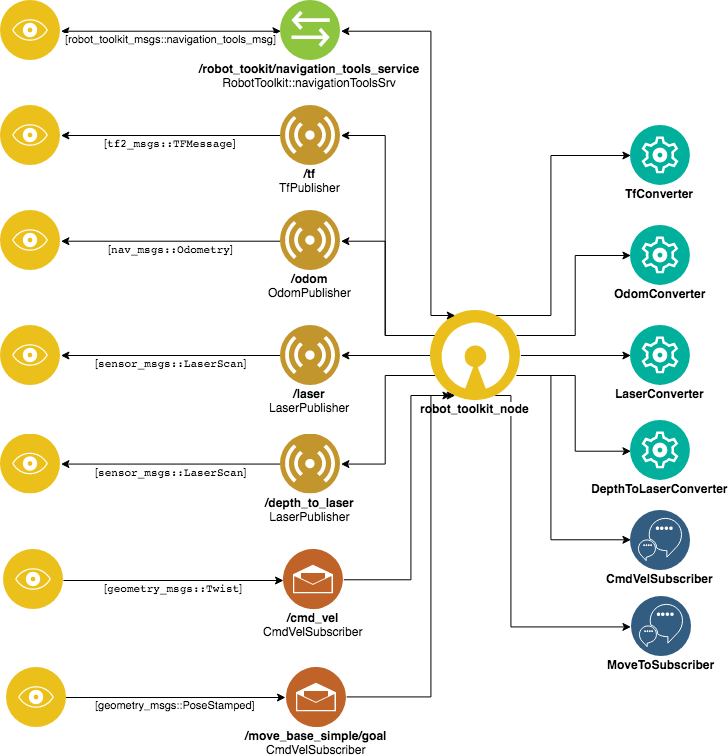

The diagram above was exported from draw.io. Its source (the exported page's mxGraphModel, read from the mxfile embedded in the PNG):
<mxGraphModel dx="1311" dy="720" grid="1" gridSize="10" guides="1" tooltips="1" connect="1" arrows="1" fold="1" page="1" pageScale="1" pageWidth="850" pageHeight="1100" math="0" shadow="0">
  <root>
    <mxCell id="0" />
    <mxCell id="1" parent="0" />
    <mxCell id="EhSfXj_VVjLFKxDYxmZn-28" style="edgeStyle=orthogonalEdgeStyle;rounded=0;orthogonalLoop=1;jettySize=auto;html=1;exitX=0;exitY=0.25;exitDx=0;exitDy=0;entryX=1;entryY=0.5;entryDx=0;entryDy=0;" edge="1" parent="1" source="Xuhcu1reCGZLSPkCSpRx-1" target="Xuhcu1reCGZLSPkCSpRx-44">
      <mxGeometry relative="1" as="geometry" />
    </mxCell>
    <mxCell id="EhSfXj_VVjLFKxDYxmZn-29" style="edgeStyle=orthogonalEdgeStyle;rounded=0;orthogonalLoop=1;jettySize=auto;html=1;exitX=0;exitY=0.5;exitDx=0;exitDy=0;entryX=1;entryY=0.5;entryDx=0;entryDy=0;" edge="1" parent="1" source="Xuhcu1reCGZLSPkCSpRx-1" target="Xuhcu1reCGZLSPkCSpRx-48">
      <mxGeometry relative="1" as="geometry" />
    </mxCell>
    <mxCell id="EhSfXj_VVjLFKxDYxmZn-31" style="edgeStyle=orthogonalEdgeStyle;rounded=0;orthogonalLoop=1;jettySize=auto;html=1;exitX=0;exitY=0.25;exitDx=0;exitDy=0;entryX=1;entryY=0.5;entryDx=0;entryDy=0;" edge="1" parent="1" source="Xuhcu1reCGZLSPkCSpRx-1" target="Xuhcu1reCGZLSPkCSpRx-3">
      <mxGeometry relative="1" as="geometry" />
    </mxCell>
    <mxCell id="EhSfXj_VVjLFKxDYxmZn-32" style="edgeStyle=orthogonalEdgeStyle;rounded=0;orthogonalLoop=1;jettySize=auto;html=1;exitX=0;exitY=0.75;exitDx=0;exitDy=0;entryX=1;entryY=0.5;entryDx=0;entryDy=0;" edge="1" parent="1" source="Xuhcu1reCGZLSPkCSpRx-1" target="EhSfXj_VVjLFKxDYxmZn-5">
      <mxGeometry relative="1" as="geometry" />
    </mxCell>
    <mxCell id="EhSfXj_VVjLFKxDYxmZn-42" style="edgeStyle=orthogonalEdgeStyle;rounded=0;orthogonalLoop=1;jettySize=auto;html=1;exitX=1;exitY=0.5;exitDx=0;exitDy=0;entryX=0;entryY=0.5;entryDx=0;entryDy=0;" edge="1" parent="1" source="Xuhcu1reCGZLSPkCSpRx-1" target="Xuhcu1reCGZLSPkCSpRx-23">
      <mxGeometry relative="1" as="geometry" />
    </mxCell>
    <mxCell id="EhSfXj_VVjLFKxDYxmZn-43" style="edgeStyle=orthogonalEdgeStyle;rounded=0;orthogonalLoop=1;jettySize=auto;html=1;exitX=1;exitY=0.25;exitDx=0;exitDy=0;entryX=0;entryY=0.5;entryDx=0;entryDy=0;" edge="1" parent="1" source="Xuhcu1reCGZLSPkCSpRx-1" target="Xuhcu1reCGZLSPkCSpRx-22">
      <mxGeometry relative="1" as="geometry" />
    </mxCell>
    <mxCell id="EhSfXj_VVjLFKxDYxmZn-44" style="edgeStyle=orthogonalEdgeStyle;rounded=0;orthogonalLoop=1;jettySize=auto;html=1;exitX=1;exitY=0.75;exitDx=0;exitDy=0;entryX=0;entryY=0.5;entryDx=0;entryDy=0;" edge="1" parent="1" source="Xuhcu1reCGZLSPkCSpRx-1" target="EhSfXj_VVjLFKxDYxmZn-18">
      <mxGeometry relative="1" as="geometry" />
    </mxCell>
    <mxCell id="EhSfXj_VVjLFKxDYxmZn-45" style="edgeStyle=orthogonalEdgeStyle;rounded=0;orthogonalLoop=1;jettySize=auto;html=1;exitX=0.75;exitY=0;exitDx=0;exitDy=0;entryX=0;entryY=0.5;entryDx=0;entryDy=0;" edge="1" parent="1" source="Xuhcu1reCGZLSPkCSpRx-1" target="Xuhcu1reCGZLSPkCSpRx-8">
      <mxGeometry relative="1" as="geometry">
        <Array as="points">
          <mxPoint x="610" y="380" />
          <mxPoint x="610" y="220" />
        </Array>
      </mxGeometry>
    </mxCell>
    <mxCell id="EhSfXj_VVjLFKxDYxmZn-46" style="edgeStyle=orthogonalEdgeStyle;rounded=0;orthogonalLoop=1;jettySize=auto;html=1;exitX=1;exitY=0.75;exitDx=0;exitDy=0;entryX=0;entryY=0.5;entryDx=0;entryDy=0;" edge="1" parent="1" source="Xuhcu1reCGZLSPkCSpRx-1" target="Xuhcu1reCGZLSPkCSpRx-28">
      <mxGeometry relative="1" as="geometry">
        <Array as="points">
          <mxPoint x="610" y="440" />
          <mxPoint x="610" y="605" />
        </Array>
      </mxGeometry>
    </mxCell>
    <mxCell id="EhSfXj_VVjLFKxDYxmZn-48" style="edgeStyle=orthogonalEdgeStyle;rounded=0;orthogonalLoop=1;jettySize=auto;html=1;exitX=0.75;exitY=1;exitDx=0;exitDy=0;entryX=0;entryY=0.5;entryDx=0;entryDy=0;startArrow=none;startFill=0;" edge="1" parent="1" source="Xuhcu1reCGZLSPkCSpRx-1" target="EhSfXj_VVjLFKxDYxmZn-15">
      <mxGeometry relative="1" as="geometry">
        <Array as="points">
          <mxPoint x="570" y="460" />
          <mxPoint x="570" y="691" />
        </Array>
      </mxGeometry>
    </mxCell>
    <mxCell id="Xuhcu1reCGZLSPkCSpRx-1" value="robot_toolkit_node" style="aspect=fixed;perimeter=ellipsePerimeter;html=1;align=center;shadow=0;dashed=0;fontColor=#000000;labelBackgroundColor=#ffffff;fontSize=12;spacingTop=-5;image;image=img/lib/ibm/applications/open_source_tools.svg;fontStyle=1" parent="1" vertex="1">
      <mxGeometry x="490" y="375" width="90" height="90" as="geometry" />
    </mxCell>
    <mxCell id="Xuhcu1reCGZLSPkCSpRx-42" value="[&lt;code&gt;&lt;span&gt;tf2_msgs&lt;/span&gt;&lt;span&gt;::&lt;/span&gt;&lt;span&gt;TFMessage&lt;/span&gt;&lt;/code&gt;]" style="edgeStyle=orthogonalEdgeStyle;rounded=1;orthogonalLoop=1;jettySize=auto;html=1;exitX=0;exitY=0.5;exitDx=0;exitDy=0;entryX=1;entryY=0.5;entryDx=0;entryDy=0;startArrow=none;startFill=0;endArrow=classic;endFill=1;fontColor=#000000;verticalAlign=top;horizontal=1;spacingTop=-5;" parent="1" source="Xuhcu1reCGZLSPkCSpRx-3" target="Xuhcu1reCGZLSPkCSpRx-41" edge="1">
      <mxGeometry relative="1" as="geometry" />
    </mxCell>
    <mxCell id="Xuhcu1reCGZLSPkCSpRx-3" value="/tf&lt;br&gt;&lt;span style=&quot;font-weight: normal&quot;&gt;TfPublisher&lt;/span&gt;&lt;br&gt;" style="aspect=fixed;perimeter=ellipsePerimeter;html=1;align=center;shadow=0;dashed=0;fontColor=#000000;labelBackgroundColor=#ffffff;fontSize=12;spacingTop=-5;image;image=img/lib/ibm/users/sensor.svg;fontStyle=1;verticalAlign=top;horizontal=1;" parent="1" vertex="1">
      <mxGeometry x="340" y="170" width="60" height="60" as="geometry" />
    </mxCell>
    <mxCell id="Xuhcu1reCGZLSPkCSpRx-34" style="edgeStyle=orthogonalEdgeStyle;rounded=1;orthogonalLoop=1;jettySize=auto;html=1;exitX=0;exitY=0.5;exitDx=0;exitDy=0;entryX=1;entryY=0.5;entryDx=0;entryDy=0;fontColor=#000000;strokeColor=none;startArrow=classic;startFill=1;verticalAlign=top;horizontal=1;spacingTop=-5;" parent="1" source="Xuhcu1reCGZLSPkCSpRx-4" target="Xuhcu1reCGZLSPkCSpRx-33" edge="1">
      <mxGeometry relative="1" as="geometry" />
    </mxCell>
    <mxCell id="EhSfXj_VVjLFKxDYxmZn-23" style="edgeStyle=orthogonalEdgeStyle;rounded=0;orthogonalLoop=1;jettySize=auto;html=1;exitX=1;exitY=0.5;exitDx=0;exitDy=0;entryX=0.25;entryY=0;entryDx=0;entryDy=0;startArrow=classic;startFill=1;" edge="1" parent="1" source="Xuhcu1reCGZLSPkCSpRx-4" target="Xuhcu1reCGZLSPkCSpRx-1">
      <mxGeometry relative="1" as="geometry">
        <Array as="points">
          <mxPoint x="490" y="95" />
          <mxPoint x="490" y="380" />
        </Array>
      </mxGeometry>
    </mxCell>
    <mxCell id="Xuhcu1reCGZLSPkCSpRx-4" value="/robot_tookit/navigation_tools_service&lt;br&gt;&lt;span style=&quot;font-weight: normal&quot;&gt;RobotToolkit::navigationToolsSrv&lt;/span&gt;&lt;br&gt;" style="aspect=fixed;perimeter=ellipsePerimeter;html=1;align=center;shadow=0;dashed=0;fontColor=#000000;labelBackgroundColor=#ffffff;fontSize=12;spacingTop=-5;image;image=img/lib/ibm/vpc/Bridge.svg;fontStyle=1;verticalAlign=top;horizontal=1;" parent="1" vertex="1">
      <mxGeometry x="340" y="65" width="60" height="60" as="geometry" />
    </mxCell>
    <mxCell id="Xuhcu1reCGZLSPkCSpRx-8" value="TfConverter&lt;br&gt;" style="aspect=fixed;perimeter=ellipsePerimeter;html=1;align=center;shadow=0;dashed=0;fontColor=#000000;labelBackgroundColor=#ffffff;fontSize=12;spacingTop=-5;image;image=img/lib/ibm/management/management.svg;fontStyle=1" parent="1" vertex="1">
      <mxGeometry x="690" y="190" width="60" height="60" as="geometry" />
    </mxCell>
    <mxCell id="EhSfXj_VVjLFKxDYxmZn-33" style="edgeStyle=orthogonalEdgeStyle;rounded=0;orthogonalLoop=1;jettySize=auto;html=1;exitX=1;exitY=0.5;exitDx=0;exitDy=0;entryX=0.25;entryY=1;entryDx=0;entryDy=0;" edge="1" parent="1" source="Xuhcu1reCGZLSPkCSpRx-9" target="Xuhcu1reCGZLSPkCSpRx-1">
      <mxGeometry relative="1" as="geometry">
        <Array as="points">
          <mxPoint x="470" y="644" />
          <mxPoint x="470" y="460" />
        </Array>
      </mxGeometry>
    </mxCell>
    <mxCell id="Xuhcu1reCGZLSPkCSpRx-9" value="/cmd_vel&lt;br&gt;&lt;span style=&quot;font-weight: normal&quot;&gt;CmdVelSubscriber&lt;/span&gt;&lt;br&gt;" style="aspect=fixed;perimeter=ellipsePerimeter;html=1;align=center;shadow=0;dashed=0;fontColor=#000000;labelBackgroundColor=#ffffff;fontSize=12;spacingTop=-5;image;image=img/lib/ibm/social/messaging.svg;fontStyle=1;verticalAlign=top;horizontal=1;" parent="1" vertex="1">
      <mxGeometry x="343" y="614" width="60" height="60" as="geometry" />
    </mxCell>
    <mxCell id="Xuhcu1reCGZLSPkCSpRx-22" value="OdomConverter" style="aspect=fixed;perimeter=ellipsePerimeter;html=1;align=center;shadow=0;dashed=0;fontColor=#000000;labelBackgroundColor=#ffffff;fontSize=12;spacingTop=-5;image;image=img/lib/ibm/management/management.svg;fontStyle=1" parent="1" vertex="1">
      <mxGeometry x="690" y="290" width="60" height="60" as="geometry" />
    </mxCell>
    <mxCell id="Xuhcu1reCGZLSPkCSpRx-23" value="LaserConverter" style="aspect=fixed;perimeter=ellipsePerimeter;html=1;align=center;shadow=0;dashed=0;fontColor=#000000;labelBackgroundColor=#ffffff;fontSize=12;spacingTop=-5;image;image=img/lib/ibm/management/management.svg;fontStyle=1" parent="1" vertex="1">
      <mxGeometry x="690" y="390" width="60" height="60" as="geometry" />
    </mxCell>
    <mxCell id="Xuhcu1reCGZLSPkCSpRx-28" value="CmdVelSubscriber&lt;br&gt;" style="aspect=fixed;perimeter=ellipsePerimeter;html=1;align=center;shadow=0;dashed=0;fontColor=#000000;labelBackgroundColor=#ffffff;fontSize=12;spacingTop=-5;image;image=img/lib/ibm/data/conversation_trained_deployed.svg;fontStyle=1" parent="1" vertex="1">
      <mxGeometry x="690" y="575" width="60" height="60" as="geometry" />
    </mxCell>
    <mxCell id="Xuhcu1reCGZLSPkCSpRx-38" value="[robot_toolkit_msgs::navigation_tools_msg]" style="edgeStyle=orthogonalEdgeStyle;rounded=1;orthogonalLoop=1;jettySize=auto;html=1;exitX=1;exitY=0.5;exitDx=0;exitDy=0;entryX=0;entryY=0.5;entryDx=0;entryDy=0;startArrow=classic;startFill=1;fontColor=#000000;verticalAlign=top;horizontal=1;spacingTop=-5;" parent="1" source="Xuhcu1reCGZLSPkCSpRx-33" target="Xuhcu1reCGZLSPkCSpRx-4" edge="1">
      <mxGeometry relative="1" as="geometry" />
    </mxCell>
    <mxCell id="Xuhcu1reCGZLSPkCSpRx-33" value="" style="aspect=fixed;perimeter=ellipsePerimeter;html=1;align=center;shadow=0;dashed=0;fontColor=#4277BB;labelBackgroundColor=#ffffff;fontSize=12;spacingTop=-5;image;image=img/lib/ibm/applications/visualization.svg;verticalAlign=top;horizontal=1;" parent="1" vertex="1">
      <mxGeometry x="60" y="65" width="60" height="60" as="geometry" />
    </mxCell>
    <mxCell id="Xuhcu1reCGZLSPkCSpRx-41" value="" style="aspect=fixed;perimeter=ellipsePerimeter;html=1;align=center;shadow=0;dashed=0;fontColor=#4277BB;labelBackgroundColor=#ffffff;fontSize=12;spacingTop=-5;image;image=img/lib/ibm/applications/visualization.svg;verticalAlign=top;horizontal=1;" parent="1" vertex="1">
      <mxGeometry x="60" y="170" width="60" height="60" as="geometry" />
    </mxCell>
    <mxCell id="Xuhcu1reCGZLSPkCSpRx-43" value="[&lt;code&gt;&lt;span&gt;nav_msgs&lt;/span&gt;&lt;span&gt;::&lt;/span&gt;&lt;span&gt;Odometry&lt;/span&gt;&lt;/code&gt;]" style="edgeStyle=orthogonalEdgeStyle;rounded=1;orthogonalLoop=1;jettySize=auto;html=1;exitX=0;exitY=0.5;exitDx=0;exitDy=0;entryX=1;entryY=0.5;entryDx=0;entryDy=0;startArrow=none;startFill=0;endArrow=classic;endFill=1;fontColor=#000000;verticalAlign=top;horizontal=1;spacingTop=-5;" parent="1" source="Xuhcu1reCGZLSPkCSpRx-44" target="Xuhcu1reCGZLSPkCSpRx-45" edge="1">
      <mxGeometry relative="1" as="geometry" />
    </mxCell>
    <mxCell id="Xuhcu1reCGZLSPkCSpRx-44" value="/odom&lt;br&gt;&lt;span style=&quot;font-weight: normal&quot;&gt;OdomPublisher&lt;/span&gt;&lt;br&gt;" style="aspect=fixed;perimeter=ellipsePerimeter;html=1;align=center;shadow=0;dashed=0;fontColor=#000000;labelBackgroundColor=#ffffff;fontSize=12;spacingTop=-5;image;image=img/lib/ibm/users/sensor.svg;fontStyle=1;verticalAlign=top;horizontal=1;" parent="1" vertex="1">
      <mxGeometry x="340" y="275" width="60" height="60" as="geometry" />
    </mxCell>
    <mxCell id="Xuhcu1reCGZLSPkCSpRx-45" value="" style="aspect=fixed;perimeter=ellipsePerimeter;html=1;align=center;shadow=0;dashed=0;fontColor=#4277BB;labelBackgroundColor=#ffffff;fontSize=12;spacingTop=-5;image;image=img/lib/ibm/applications/visualization.svg;verticalAlign=top;horizontal=1;" parent="1" vertex="1">
      <mxGeometry x="60" y="275" width="60" height="60" as="geometry" />
    </mxCell>
    <mxCell id="Xuhcu1reCGZLSPkCSpRx-47" value="[&lt;code&gt;&lt;span&gt;sensor_msgs&lt;/span&gt;&lt;span&gt;::&lt;/span&gt;&lt;span&gt;LaserScan&lt;/span&gt;&lt;/code&gt;]" style="edgeStyle=orthogonalEdgeStyle;rounded=1;orthogonalLoop=1;jettySize=auto;html=1;exitX=0;exitY=0.5;exitDx=0;exitDy=0;entryX=1;entryY=0.5;entryDx=0;entryDy=0;startArrow=none;startFill=0;endArrow=classic;endFill=1;fontColor=#000000;verticalAlign=top;horizontal=1;spacingTop=-5;" parent="1" source="Xuhcu1reCGZLSPkCSpRx-48" target="Xuhcu1reCGZLSPkCSpRx-49" edge="1">
      <mxGeometry relative="1" as="geometry" />
    </mxCell>
    <mxCell id="Xuhcu1reCGZLSPkCSpRx-48" value="/laser&lt;br&gt;&lt;span style=&quot;font-weight: normal&quot;&gt;LaserPublisher&lt;/span&gt;&lt;br&gt;" style="aspect=fixed;perimeter=ellipsePerimeter;html=1;align=center;shadow=0;dashed=0;fontColor=#000000;labelBackgroundColor=#ffffff;fontSize=12;spacingTop=-5;image;image=img/lib/ibm/users/sensor.svg;fontStyle=1;verticalAlign=top;horizontal=1;" parent="1" vertex="1">
      <mxGeometry x="340" y="390" width="60" height="60" as="geometry" />
    </mxCell>
    <mxCell id="Xuhcu1reCGZLSPkCSpRx-49" value="" style="aspect=fixed;perimeter=ellipsePerimeter;html=1;align=center;shadow=0;dashed=0;fontColor=#4277BB;labelBackgroundColor=#ffffff;fontSize=12;spacingTop=-5;image;image=img/lib/ibm/applications/visualization.svg;verticalAlign=top;horizontal=1;" parent="1" vertex="1">
      <mxGeometry x="60" y="390" width="60" height="60" as="geometry" />
    </mxCell>
    <mxCell id="Xuhcu1reCGZLSPkCSpRx-55" value="[&lt;code&gt;&lt;span&gt;geometry_msgs&lt;/span&gt;&lt;span&gt;::&lt;/span&gt;&lt;span&gt;Twist&lt;/span&gt;&lt;/code&gt;]" style="edgeStyle=orthogonalEdgeStyle;rounded=1;orthogonalLoop=1;jettySize=auto;html=1;exitX=1;exitY=0.5;exitDx=0;exitDy=0;startArrow=none;startFill=0;endArrow=classic;endFill=1;fontColor=#000000;verticalAlign=top;horizontal=1;spacingTop=-5;" parent="1" edge="1">
      <mxGeometry relative="1" as="geometry">
        <mxPoint x="123" y="645" as="sourcePoint" />
        <mxPoint x="343" y="645" as="targetPoint" />
      </mxGeometry>
    </mxCell>
    <mxCell id="Xuhcu1reCGZLSPkCSpRx-53" value="" style="aspect=fixed;perimeter=ellipsePerimeter;html=1;align=center;shadow=0;dashed=0;fontColor=#4277BB;labelBackgroundColor=#ffffff;fontSize=12;spacingTop=-5;image;image=img/lib/ibm/applications/visualization.svg;verticalAlign=top;horizontal=1;" parent="1" vertex="1">
      <mxGeometry x="63" y="614" width="60" height="60" as="geometry" />
    </mxCell>
    <mxCell id="EhSfXj_VVjLFKxDYxmZn-34" style="edgeStyle=orthogonalEdgeStyle;rounded=0;orthogonalLoop=1;jettySize=auto;html=1;exitX=1;exitY=0.5;exitDx=0;exitDy=0;" edge="1" parent="1" source="EhSfXj_VVjLFKxDYxmZn-1">
      <mxGeometry relative="1" as="geometry">
        <mxPoint x="510" y="460" as="targetPoint" />
        <Array as="points">
          <mxPoint x="490" y="761" />
          <mxPoint x="490" y="460" />
        </Array>
      </mxGeometry>
    </mxCell>
    <mxCell id="EhSfXj_VVjLFKxDYxmZn-1" value="/move_base_simple/goal&lt;br&gt;&lt;span style=&quot;font-weight: normal&quot;&gt;CmdVelSubscriber&lt;/span&gt;&lt;br&gt;" style="aspect=fixed;perimeter=ellipsePerimeter;html=1;align=center;shadow=0;dashed=0;fontColor=#000000;labelBackgroundColor=#ffffff;fontSize=12;spacingTop=-5;image;image=img/lib/ibm/social/messaging.svg;fontStyle=1;verticalAlign=top;horizontal=1;" vertex="1" parent="1">
      <mxGeometry x="346" y="732" width="60" height="60" as="geometry" />
    </mxCell>
    <mxCell id="EhSfXj_VVjLFKxDYxmZn-2" value="[geometry_msgs::PoseStamped]" style="edgeStyle=orthogonalEdgeStyle;rounded=1;orthogonalLoop=1;jettySize=auto;html=1;exitX=1;exitY=0.5;exitDx=0;exitDy=0;startArrow=none;startFill=0;endArrow=classic;endFill=1;fontColor=#000000;verticalAlign=top;horizontal=1;spacingTop=-5;" edge="1" parent="1">
      <mxGeometry relative="1" as="geometry">
        <mxPoint x="125" y="762" as="sourcePoint" />
        <mxPoint x="345" y="762" as="targetPoint" />
      </mxGeometry>
    </mxCell>
    <mxCell id="EhSfXj_VVjLFKxDYxmZn-3" value="" style="aspect=fixed;perimeter=ellipsePerimeter;html=1;align=center;shadow=0;dashed=0;fontColor=#4277BB;labelBackgroundColor=#ffffff;fontSize=12;spacingTop=-5;image;image=img/lib/ibm/applications/visualization.svg;verticalAlign=top;horizontal=1;" vertex="1" parent="1">
      <mxGeometry x="66" y="732" width="60" height="60" as="geometry" />
    </mxCell>
    <mxCell id="EhSfXj_VVjLFKxDYxmZn-4" value="[&lt;code&gt;&lt;span&gt;sensor_msgs&lt;/span&gt;&lt;span&gt;::&lt;/span&gt;&lt;span&gt;LaserScan&lt;/span&gt;&lt;/code&gt;]" style="edgeStyle=orthogonalEdgeStyle;rounded=1;orthogonalLoop=1;jettySize=auto;html=1;exitX=0;exitY=0.5;exitDx=0;exitDy=0;entryX=1;entryY=0.5;entryDx=0;entryDy=0;startArrow=none;startFill=0;endArrow=classic;endFill=1;fontColor=#000000;verticalAlign=top;horizontal=1;spacingTop=-5;" edge="1" parent="1" source="EhSfXj_VVjLFKxDYxmZn-5" target="EhSfXj_VVjLFKxDYxmZn-6">
      <mxGeometry relative="1" as="geometry" />
    </mxCell>
    <mxCell id="EhSfXj_VVjLFKxDYxmZn-5" value="/depth_to_laser&lt;br&gt;&lt;span style=&quot;font-weight: normal&quot;&gt;LaserPublisher&lt;/span&gt;&lt;br&gt;" style="aspect=fixed;perimeter=ellipsePerimeter;html=1;align=center;shadow=0;dashed=0;fontColor=#000000;labelBackgroundColor=#ffffff;fontSize=12;spacingTop=-5;image;image=img/lib/ibm/users/sensor.svg;fontStyle=1;verticalAlign=top;horizontal=1;" vertex="1" parent="1">
      <mxGeometry x="340" y="498.5" width="60" height="60" as="geometry" />
    </mxCell>
    <mxCell id="EhSfXj_VVjLFKxDYxmZn-6" value="" style="aspect=fixed;perimeter=ellipsePerimeter;html=1;align=center;shadow=0;dashed=0;fontColor=#4277BB;labelBackgroundColor=#ffffff;fontSize=12;spacingTop=-5;image;image=img/lib/ibm/applications/visualization.svg;verticalAlign=top;horizontal=1;" vertex="1" parent="1">
      <mxGeometry x="60" y="498.5" width="60" height="60" as="geometry" />
    </mxCell>
    <mxCell id="EhSfXj_VVjLFKxDYxmZn-15" value="MoveToSubscriber" style="aspect=fixed;perimeter=ellipsePerimeter;html=1;align=center;shadow=0;dashed=0;fontColor=#000000;labelBackgroundColor=#ffffff;fontSize=12;spacingTop=-5;image;image=img/lib/ibm/data/conversation_trained_deployed.svg;fontStyle=1" vertex="1" parent="1">
      <mxGeometry x="691" y="661" width="60" height="60" as="geometry" />
    </mxCell>
    <mxCell id="EhSfXj_VVjLFKxDYxmZn-18" value="DepthToLaserConverter" style="aspect=fixed;perimeter=ellipsePerimeter;html=1;align=center;shadow=0;dashed=0;fontColor=#000000;labelBackgroundColor=#ffffff;fontSize=12;spacingTop=-5;image;image=img/lib/ibm/management/management.svg;fontStyle=1" vertex="1" parent="1">
      <mxGeometry x="690" y="485" width="60" height="60" as="geometry" />
    </mxCell>
  </root>
</mxGraphModel>